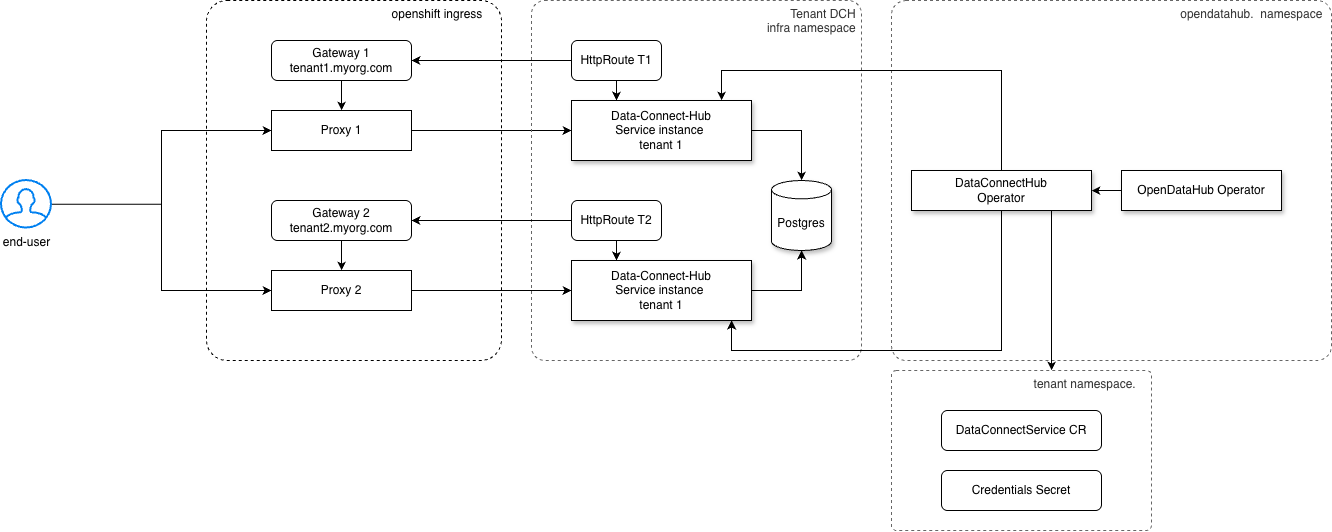

The diagram above was exported from draw.io. Its source (the exported page's mxGraphModel, read from the mxfile embedded in the PNG):
<mxGraphModel dx="2191" dy="879" grid="1" gridSize="10" guides="1" tooltips="1" connect="1" arrows="1" fold="1" page="1" pageScale="1" pageWidth="850" pageHeight="1100" math="0" shadow="0">
  <root>
    <mxCell id="0" />
    <mxCell id="1" parent="0" />
    <mxCell id="b5oSKLPg8KPdu3rNIEfh-8" parent="1" style="rounded=1;whiteSpace=wrap;html=1;fillColor=none;dashed=1;arcSize=7;align=right;verticalAlign=top;" value="openshift ingress&amp;nbsp; &amp;nbsp; &amp;nbsp;" vertex="1">
      <mxGeometry height="360" width="295" x="115" y="30" as="geometry" />
    </mxCell>
    <mxCell id="b5oSKLPg8KPdu3rNIEfh-5" edge="1" parent="1" source="b5oSKLPg8KPdu3rNIEfh-1" style="edgeStyle=orthogonalEdgeStyle;rounded=0;orthogonalLoop=1;jettySize=auto;html=1;" target="b5oSKLPg8KPdu3rNIEfh-2">
      <mxGeometry relative="1" as="geometry" />
    </mxCell>
    <mxCell id="b5oSKLPg8KPdu3rNIEfh-1" parent="1" style="rounded=1;whiteSpace=wrap;html=1;" value="Gateway 1&lt;div&gt;tenant1.myorg.com&lt;/div&gt;" vertex="1">
      <mxGeometry height="40" width="140" x="180" y="70" as="geometry" />
    </mxCell>
    <mxCell id="_k7r-sZPs36TkGdYxlLC-4" edge="1" parent="1" source="b5oSKLPg8KPdu3rNIEfh-2" style="edgeStyle=orthogonalEdgeStyle;rounded=0;orthogonalLoop=1;jettySize=auto;html=1;" target="_k7r-sZPs36TkGdYxlLC-2">
      <mxGeometry relative="1" as="geometry" />
    </mxCell>
    <mxCell id="b5oSKLPg8KPdu3rNIEfh-2" parent="1" style="rounded=0;whiteSpace=wrap;html=1;" value="Proxy 1" vertex="1">
      <mxGeometry height="40" width="140" x="180" y="140" as="geometry" />
    </mxCell>
    <mxCell id="b5oSKLPg8KPdu3rNIEfh-6" edge="1" parent="1" source="b5oSKLPg8KPdu3rNIEfh-3" style="edgeStyle=orthogonalEdgeStyle;rounded=0;orthogonalLoop=1;jettySize=auto;html=1;" target="b5oSKLPg8KPdu3rNIEfh-4">
      <mxGeometry relative="1" as="geometry" />
    </mxCell>
    <mxCell id="b5oSKLPg8KPdu3rNIEfh-3" parent="1" style="rounded=1;whiteSpace=wrap;html=1;" value="Gateway 2&lt;div&gt;tenant2.myorg.com&lt;/div&gt;" vertex="1">
      <mxGeometry height="40" width="140" x="180" y="230" as="geometry" />
    </mxCell>
    <mxCell id="_k7r-sZPs36TkGdYxlLC-5" edge="1" parent="1" source="b5oSKLPg8KPdu3rNIEfh-4" style="edgeStyle=orthogonalEdgeStyle;rounded=0;orthogonalLoop=1;jettySize=auto;html=1;" target="_k7r-sZPs36TkGdYxlLC-3">
      <mxGeometry relative="1" as="geometry" />
    </mxCell>
    <mxCell id="b5oSKLPg8KPdu3rNIEfh-4" parent="1" style="rounded=0;whiteSpace=wrap;html=1;" value="Proxy 2" vertex="1">
      <mxGeometry height="40" width="140" x="180" y="300" as="geometry" />
    </mxCell>
    <mxCell id="_k7r-sZPs36TkGdYxlLC-1" parent="1" style="rounded=1;whiteSpace=wrap;html=1;verticalAlign=top;align=right;dashed=1;arcSize=4;fillColor=none;fontColor=#333333;strokeColor=#666666;strokeWidth=1;" value="Tenant DCH&amp;nbsp;&lt;div&gt;infra namespace&amp;nbsp;&lt;/div&gt;" vertex="1">
      <mxGeometry height="360" width="330" x="440" y="30" as="geometry" />
    </mxCell>
    <mxCell id="jkeFcgj1UpncEKOKjD9Q-2" edge="1" parent="1" source="_k7r-sZPs36TkGdYxlLC-2" style="edgeStyle=orthogonalEdgeStyle;rounded=0;orthogonalLoop=1;jettySize=auto;html=1;" target="jkeFcgj1UpncEKOKjD9Q-1">
      <mxGeometry relative="1" as="geometry" />
    </mxCell>
    <mxCell id="_k7r-sZPs36TkGdYxlLC-2" parent="1" style="rounded=0;whiteSpace=wrap;html=1;shadow=1;" value="Data-Connect-Hub&lt;div&gt;Service instance&amp;nbsp;&lt;/div&gt;&lt;div&gt;tenant 1&lt;/div&gt;" vertex="1">
      <mxGeometry height="60" width="180" x="480" y="130" as="geometry" />
    </mxCell>
    <mxCell id="jkeFcgj1UpncEKOKjD9Q-3" edge="1" parent="1" source="_k7r-sZPs36TkGdYxlLC-3" style="edgeStyle=orthogonalEdgeStyle;rounded=0;orthogonalLoop=1;jettySize=auto;html=1;" target="jkeFcgj1UpncEKOKjD9Q-1">
      <mxGeometry relative="1" as="geometry" />
    </mxCell>
    <mxCell id="_k7r-sZPs36TkGdYxlLC-3" parent="1" style="rounded=0;whiteSpace=wrap;html=1;shadow=1;" value="Data-Connect-Hub&lt;div&gt;Service instance&amp;nbsp;&lt;/div&gt;&lt;div&gt;tenant 1&lt;/div&gt;" vertex="1">
      <mxGeometry height="60" width="180" x="480" y="290" as="geometry" />
    </mxCell>
    <mxCell id="jkeFcgj1UpncEKOKjD9Q-1" parent="1" style="shape=cylinder3;whiteSpace=wrap;html=1;boundedLbl=1;backgroundOutline=1;size=9.17391304347828;shadow=1;" value="Postgres" vertex="1">
      <mxGeometry height="70" width="60" x="680" y="210" as="geometry" />
    </mxCell>
    <mxCell id="Ih0-LnttAg41ibsyvsvJ-1" parent="1" style="rounded=1;whiteSpace=wrap;html=1;verticalAlign=top;align=right;dashed=1;arcSize=4;fillColor=none;fontColor=#333333;strokeColor=#666666;strokeWidth=1;" value="opendatahub.&amp;nbsp; namespace&amp;nbsp;&amp;nbsp;" vertex="1">
      <mxGeometry height="360" width="440" x="800" y="30" as="geometry" />
    </mxCell>
    <mxCell id="Ih0-LnttAg41ibsyvsvJ-5" edge="1" parent="1" source="Ih0-LnttAg41ibsyvsvJ-2" style="edgeStyle=orthogonalEdgeStyle;rounded=0;orthogonalLoop=1;jettySize=auto;html=1;" target="_k7r-sZPs36TkGdYxlLC-3">
      <mxGeometry relative="1" as="geometry">
        <Array as="points">
          <mxPoint x="910" y="380" />
          <mxPoint x="640" y="380" />
        </Array>
      </mxGeometry>
    </mxCell>
    <mxCell id="Ih0-LnttAg41ibsyvsvJ-6" edge="1" parent="1" source="Ih0-LnttAg41ibsyvsvJ-2" style="edgeStyle=orthogonalEdgeStyle;rounded=0;orthogonalLoop=1;jettySize=auto;html=1;" target="_k7r-sZPs36TkGdYxlLC-2">
      <mxGeometry relative="1" as="geometry">
        <Array as="points">
          <mxPoint x="910" y="100" />
          <mxPoint x="630" y="100" />
        </Array>
      </mxGeometry>
    </mxCell>
    <mxCell id="Ib8VIRB7GOOfp2jylEAT-5" edge="1" parent="1" source="Ih0-LnttAg41ibsyvsvJ-2" style="edgeStyle=orthogonalEdgeStyle;rounded=0;orthogonalLoop=1;jettySize=auto;html=1;" target="Ib8VIRB7GOOfp2jylEAT-1">
      <mxGeometry relative="1" as="geometry">
        <Array as="points">
          <mxPoint x="960" y="360" />
          <mxPoint x="960" y="360" />
        </Array>
      </mxGeometry>
    </mxCell>
    <mxCell id="Ih0-LnttAg41ibsyvsvJ-2" parent="1" style="rounded=0;whiteSpace=wrap;html=1;shadow=1;" value="DataConnectHub&lt;div&gt;Operator&lt;/div&gt;" vertex="1">
      <mxGeometry height="40" width="180" x="820" y="200" as="geometry" />
    </mxCell>
    <mxCell id="Ih0-LnttAg41ibsyvsvJ-4" edge="1" parent="1" source="Ih0-LnttAg41ibsyvsvJ-3" style="edgeStyle=orthogonalEdgeStyle;rounded=0;orthogonalLoop=1;jettySize=auto;html=1;" target="Ih0-LnttAg41ibsyvsvJ-2">
      <mxGeometry relative="1" as="geometry" />
    </mxCell>
    <mxCell id="Ih0-LnttAg41ibsyvsvJ-3" parent="1" style="rounded=0;whiteSpace=wrap;html=1;shadow=1;" value="OpenDataHub Operator" vertex="1">
      <mxGeometry height="40" width="160" x="1030" y="200" as="geometry" />
    </mxCell>
    <mxCell id="kfPxBpkpRvg6TOZGirD0-2" edge="1" parent="1" source="kfPxBpkpRvg6TOZGirD0-1" style="edgeStyle=orthogonalEdgeStyle;rounded=0;orthogonalLoop=1;jettySize=auto;html=1;entryX=0;entryY=0.5;entryDx=0;entryDy=0;" target="b5oSKLPg8KPdu3rNIEfh-2">
      <mxGeometry relative="1" as="geometry" />
    </mxCell>
    <mxCell id="kfPxBpkpRvg6TOZGirD0-3" edge="1" parent="1" source="kfPxBpkpRvg6TOZGirD0-1" style="edgeStyle=orthogonalEdgeStyle;rounded=0;orthogonalLoop=1;jettySize=auto;html=1;entryX=0;entryY=0.5;entryDx=0;entryDy=0;" target="b5oSKLPg8KPdu3rNIEfh-4">
      <mxGeometry relative="1" as="geometry" />
    </mxCell>
    <mxCell id="kfPxBpkpRvg6TOZGirD0-1" parent="1" style="html=1;verticalLabelPosition=bottom;align=center;labelBackgroundColor=#ffffff;verticalAlign=top;strokeWidth=2;strokeColor=#0080F0;shadow=0;dashed=0;shape=mxgraph.ios7.icons.user;" value="end-user" vertex="1">
      <mxGeometry height="47.5" width="50" x="-90" y="210" as="geometry" />
    </mxCell>
    <mxCell id="kfPxBpkpRvg6TOZGirD0-5" edge="1" parent="1" source="kfPxBpkpRvg6TOZGirD0-4" style="edgeStyle=orthogonalEdgeStyle;rounded=0;orthogonalLoop=1;jettySize=auto;html=1;entryX=1;entryY=0.5;entryDx=0;entryDy=0;" target="b5oSKLPg8KPdu3rNIEfh-1">
      <mxGeometry relative="1" as="geometry" />
    </mxCell>
    <mxCell id="kfPxBpkpRvg6TOZGirD0-9" edge="1" parent="1" source="kfPxBpkpRvg6TOZGirD0-4" style="edgeStyle=orthogonalEdgeStyle;rounded=0;orthogonalLoop=1;jettySize=auto;html=1;" target="_k7r-sZPs36TkGdYxlLC-2">
      <mxGeometry relative="1" as="geometry">
        <Array as="points">
          <mxPoint x="525" y="120" />
          <mxPoint x="525" y="120" />
        </Array>
      </mxGeometry>
    </mxCell>
    <mxCell id="kfPxBpkpRvg6TOZGirD0-4" parent="1" style="rounded=1;whiteSpace=wrap;html=1;" value="HttpRoute T1" vertex="1">
      <mxGeometry height="40" width="90" x="480" y="70" as="geometry" />
    </mxCell>
    <mxCell id="kfPxBpkpRvg6TOZGirD0-7" edge="1" parent="1" source="kfPxBpkpRvg6TOZGirD0-6" style="edgeStyle=orthogonalEdgeStyle;rounded=0;orthogonalLoop=1;jettySize=auto;html=1;" target="b5oSKLPg8KPdu3rNIEfh-3">
      <mxGeometry relative="1" as="geometry" />
    </mxCell>
    <mxCell id="kfPxBpkpRvg6TOZGirD0-8" edge="1" parent="1" source="kfPxBpkpRvg6TOZGirD0-6" style="edgeStyle=orthogonalEdgeStyle;rounded=0;orthogonalLoop=1;jettySize=auto;html=1;" target="_k7r-sZPs36TkGdYxlLC-3">
      <mxGeometry relative="1" as="geometry">
        <Array as="points">
          <mxPoint x="525" y="290" />
          <mxPoint x="525" y="290" />
        </Array>
      </mxGeometry>
    </mxCell>
    <mxCell id="kfPxBpkpRvg6TOZGirD0-6" parent="1" style="rounded=1;whiteSpace=wrap;html=1;" value="HttpRoute T2" vertex="1">
      <mxGeometry height="40" width="90" x="480" y="230" as="geometry" />
    </mxCell>
    <mxCell id="Ib8VIRB7GOOfp2jylEAT-1" parent="1" style="rounded=1;whiteSpace=wrap;html=1;verticalAlign=top;align=right;dashed=1;arcSize=3;fillColor=none;fontColor=#333333;strokeColor=#666666;strokeWidth=1;" value="tenant namespace.&amp;nbsp; &amp;nbsp;&amp;nbsp;" vertex="1">
      <mxGeometry height="160" width="260" x="800" y="400" as="geometry" />
    </mxCell>
    <mxCell id="Ib8VIRB7GOOfp2jylEAT-2" parent="1" style="rounded=1;whiteSpace=wrap;html=1;" value="DataConnectService CR" vertex="1">
      <mxGeometry height="40" width="160" x="850" y="440" as="geometry" />
    </mxCell>
    <mxCell id="BXV1yqOolo1MBqmNCt_s-1" parent="1" style="rounded=1;whiteSpace=wrap;html=1;" value="Credentials Secret" vertex="1">
      <mxGeometry height="40" width="160" x="850" y="500" as="geometry" />
    </mxCell>
  </root>
</mxGraphModel>